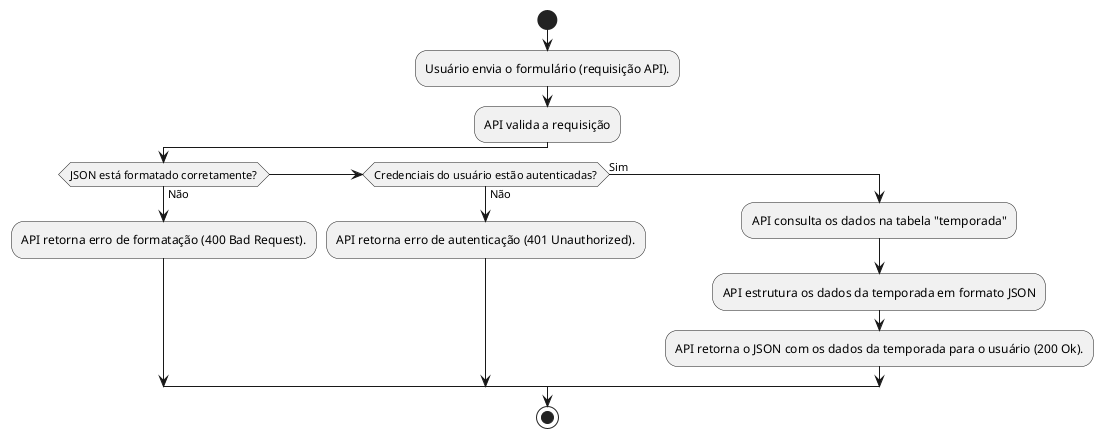

The diagram above was rendered by PlantUML. Its source (embedded in the PNG):
@startuml
start
:Usuário envia o formulário (requisição API).;
:API valida a requisição;
if (JSON está formatado corretamente?) then (Não)
    :API retorna erro de formatação (400 Bad Request).;
elseif (Credenciais do usuário estão autenticadas?) then (Não)
    :API retorna erro de autenticação (401 Unauthorized).;
else (Sim)
    :API consulta os dados na tabela "temporada";
    :API estrutura os dados da temporada em formato JSON;
    :API retorna o JSON com os dados da temporada para o usuário (200 Ok).;
endif
stop
@enduml